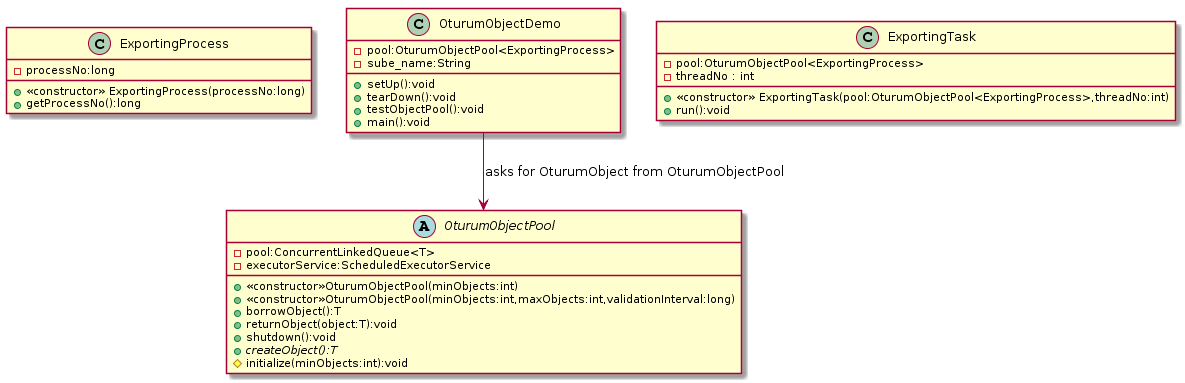

The diagram above was rendered by PlantUML. Its source (embedded in the PNG):
@startuml
Class ExportingProcess{
-processNo:long
+<<constructor>> ExportingProcess(processNo:long)
+ getProcessNo():long
}
abstract OturumObjectPool{
- pool:ConcurrentLinkedQueue<T>
- executorService:ScheduledExecutorService
+ <<constructor>>OturumObjectPool(minObjects:int)
+ <<constructor>>OturumObjectPool(minObjects:int,maxObjects:int,validationInterval:long)
+ borrowObject():T
+ returnObject(object:T):void
+ shutdown():void
+ {abstract}createObject():T
# initialize(minObjects:int):void
}

class OturumObjectDemo{ 
- pool:OturumObjectPool<ExportingProcess>
- sube_name:String
+ setUp():void
+ tearDown():void
+ testObjectPool():void
+ main():void
}
Class ExportingTask{
- pool:OturumObjectPool<ExportingProcess>
- threadNo : int
+ <<constructor>> ExportingTask(pool:OturumObjectPool<ExportingProcess>,threadNo:int)
+ run():void
}


OturumObjectDemo --> OturumObjectPool:asks for OturumObject from OturumObjectPool
@enduml